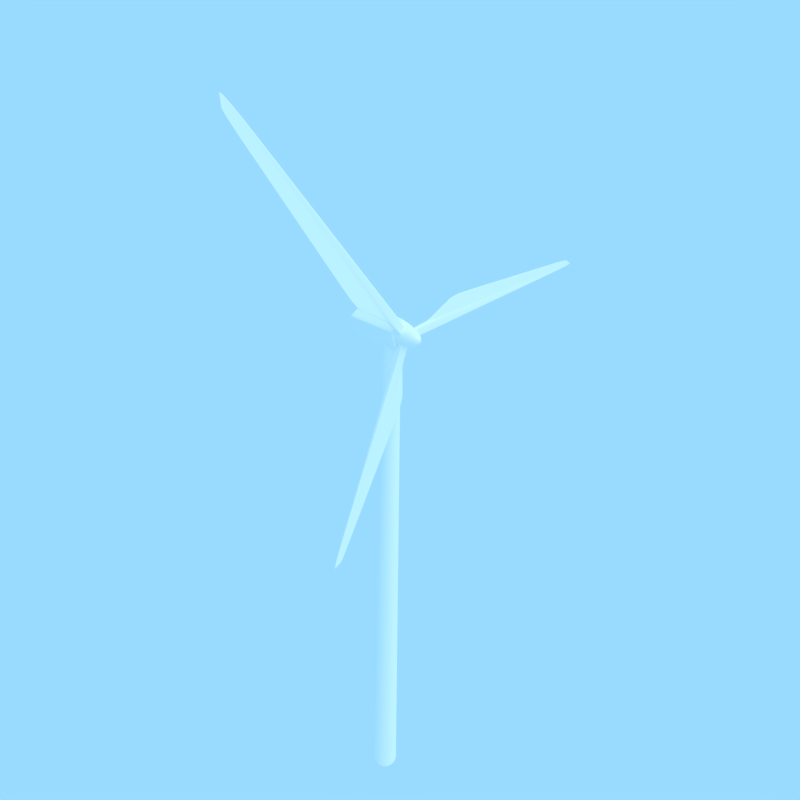 # Source: Turbine.blend  (saved by Blender 2.59.0; exported with 4.5.12 LTS)
import bpy
from mathutils import Matrix  # noqa: F401  (used for matrix-valued properties, if any)

bpy.ops.wm.read_factory_settings(use_empty=True)
scene = bpy.context.scene
scene.name = 'Scene'

# ---- collections
col_collection_1 = bpy.data.collections.new('Collection 1'); scene.collection.children.link(col_collection_1)

# ---- materials (node trees are filled in below, after node groups)
mat_blades = bpy.data.materials.new('Blades')
mat_blades.alpha_threshold = 0.0
mat_blades.use_transparent_shadow = False
mat_blades.diffuse_color = (1.0, 1.0, 1.0, 1.0)
mat_blades.roughness = 0.5
mat_blades.line_color = (0.0, 0.0, 0.0, 1.0)

# ---- material node trees

# ---- world
world_world = bpy.data.worlds.new('World'); scene.world = world_world
world_world.color = (0.3201, 0.7104, 1.0)
world_world.use_sun_shadow = False
world_world.sun_shadow_jitter_overblur = 0.0
world_world.cycles.sampling_method = 'MANUAL'
world_world.cycles.sample_map_resolution = 256
world_world.light_settings.ao_factor = 0.3203

# ---- cameras
cam_camera = bpy.data.cameras.new('Camera')
cam_camera.clip_end = 100.0
cam_camera.lens = 25.0
cam_camera.ortho_scale = 7.314
cam_camera.dof.focus_distance = 0.0
cam_camera.dof.aperture_fstop = 128.0

# ---- lights
light_lamp = bpy.data.lights.new('Lamp', 'SUN')
light_lamp.transmission_factor = 0.0
light_lamp.cutoff_distance = 30.0
light_lamp.angle = 1.571
light_lamp.energy = 1.0
light_lamp.shadow_buffer_clip_start = 1.001
light_lamp.shadow_soft_size = 1.0
light_lamp.shadow_cascade_max_distance = 1000.0
light_lamp.cycles.use_multiple_importance_sampling = False

# ---- meshes
me_cylinder_002 = bpy.data.meshes.new('Cylinder.002')
me_cylinder_002.from_pydata([(0.02, 0.02753, -3.292), (0.02, 0.9607, -3.292), (0.9075, 0.3159, -3.291), (0.02, 0.02753, 1.0), (0.9075, 0.3159, 1.0), (0.02, 0.9607, 1.0), (0.03236, -0.01051, -3.292), (0.9199, 0.2779, -3.291), (0.5809, -0.7655, -3.291), (0.03236, -0.01051, 1.0), (0.5809, -0.7655, 1.0), (0.9199, 0.2779, 1.0), (9.46e-08, -0.03403, -3.292), (0.5485, -0.789, -3.291), (-0.5485, -0.789, -3.292), (-1.192e-09, -0.03403, 1.0), (-0.5485, -0.789, 1.0), (0.5485, -0.789, 1.0), (-0.03236, -0.01051, -3.292), (-0.5809, -0.7655, -3.292), (-0.9199, 0.2779, -3.292), (-0.03236, -0.01051, 1.0), (-0.9199, 0.2779, 1.0), (-0.5809, -0.7655, 1.0), (-0.9075, 0.3159, -3.292), (-0.02, 0.9607, -3.292), (-0.02, 0.02753, -3.292), (-0.02, 0.02753, 1.0), (-0.02, 0.9607, 1.0), (-0.9075, 0.3159, 1.0), (0.01618, 0.9882, -3.272), (0.01618, 0.9882, 0.98), (0.9349, 0.3208, 0.98), (0.9349, 0.3208, -3.271), (0.9449, 0.29, -3.271), (0.9449, 0.29, 0.98), (0.594, -0.79, 0.98), (0.594, -0.79, -3.271), (0.5678, -0.809, -3.271), (0.5678, -0.809, 0.98), (-0.5678, -0.809, 0.98), (-0.5678, -0.809, -3.272), (-0.594, -0.79, -3.272), (-0.594, -0.79, 0.98), (-0.9449, 0.29, 0.98), (-0.9449, 0.29, -3.272), (-0.01618, 0.9882, 0.98), (-0.01618, 0.9882, -3.272), (-0.9349, 0.3208, -3.272), (-0.9349, 0.3208, 0.98)], [], [(2, 0, 1), (4, 5, 3), (7, 8, 6), (10, 11, 9), (13, 14, 12), (16, 17, 15), (19, 20, 18), (22, 23, 21), (25, 26, 24), (28, 29, 27), (32, 33, 30, 31), (36, 37, 34, 35), (40, 41, 38, 39), (44, 45, 42, 43), (48, 49, 46, 47), (0, 26, 25, 1), (6, 0, 2, 7), (33, 2, 1, 30), (3, 9, 11, 4), (27, 3, 5, 28), (4, 32, 31, 5), (12, 6, 8, 13), (37, 8, 7, 34), (9, 15, 17, 10), (10, 36, 35, 11), (18, 12, 14, 19), (41, 14, 13, 38), (15, 21, 23, 16), (16, 40, 39, 17), (26, 18, 20, 24), (45, 20, 19, 42), (21, 27, 29, 22), (22, 44, 43, 23), (24, 48, 47, 25), (49, 29, 28, 46), (46, 31, 30, 47), (32, 35, 34, 33), (36, 39, 38, 37), (40, 43, 42, 41), (44, 49, 48, 45), (25, 47, 30, 1), (2, 33, 34, 7), (8, 37, 38, 13), (14, 41, 42, 19), (20, 45, 48, 24), (5, 31, 46, 28), (11, 35, 32, 4), (17, 39, 36, 10), (23, 43, 40, 16), (29, 49, 44, 22), (0, 12, 18, 26), (15, 3, 27, 21), (12, 0, 6), (3, 15, 9)])
me_cylinder_002.polygons.foreach_set('use_smooth', [True] * 54)
me_cylinder_002.materials.append(mat_blades)
me_cylinder_002.use_remesh_preserve_volume = False
me_cylinder_002.use_remesh_preserve_attributes = False
me_cylinder_002.use_mirror_vertex_groups = False
me_cylinder_002.update()
me_sphere = bpy.data.meshes.new('Sphere')
me_sphere.from_pydata([(0.1913, 0.03806, -0.9808), (0.3753, 0.07466, -0.9239), (0.5449, 0.1084, -0.8315), (0.6935, 0.1379, -0.7071), (0.8155, 0.1622, -0.5556), (0.9061, 0.1802, -0.3827), (0.9619, 0.1913, -0.1951), (0.9808, 0.1951, 5.96e-08), (0.9619, 0.1913, 0.1951), (0.9061, 0.1802, 0.3827), (0.8155, 0.1622, 0.5556), (0.6935, 0.1379, 0.7071), (0.5449, 0.1084, 0.8315), (0.3753, 0.07466, 0.9239), (0.1913, 0.03806, 0.9808), (0.1802, 0.07466, 0.9808), (0.3536, 0.1464, 0.9239), (0.5133, 0.2126, 0.8315), (0.6533, 0.2706, 0.7071), (0.7682, 0.3182, 0.5556), (0.8536, 0.3536, 0.3827), (0.9061, 0.3753, 0.1951), (0.9239, 0.3827, 5.96e-08), (0.9061, 0.3753, -0.1951), (0.8536, 0.3536, -0.3827), (0.7682, 0.3182, -0.5556), (0.6533, 0.2706, -0.7071), (0.5133, 0.2126, -0.8315), (0.3536, 0.1464, -0.9239), (0.1802, 0.07466, -0.9808), (0.1622, 0.1084, -0.9808), (0.3182, 0.2126, -0.9239), (0.4619, 0.3087, -0.8315), (0.5879, 0.3928, -0.7071), (0.6913, 0.4619, -0.5556), (0.7682, 0.5133, -0.3827), (0.8155, 0.5449, -0.1951), (0.8315, 0.5556, 5.96e-08), (0.8155, 0.5449, 0.1951), (0.7682, 0.5133, 0.3827), (0.6913, 0.4619, 0.5556), (0.5879, 0.3928, 0.7071), (0.4619, 0.3087, 0.8315), (0.3182, 0.2126, 0.9239), (0.1622, 0.1084, 0.9808), (0.1379, 0.1379, 0.9808), (0.2706, 0.2706, 0.9239), (0.3928, 0.3928, 0.8315), (0.5, 0.5, 0.7071), (0.5879, 0.5879, 0.5556), (0.6533, 0.6533, 0.3827), (0.6935, 0.6935, 0.1951), (0.7071, 0.7071, 5.96e-08), (0.6935, 0.6935, -0.1951), (0.6533, 0.6533, -0.3827), (0.5879, 0.5879, -0.5556), (0.5, 0.5, -0.7071), (0.3928, 0.3928, -0.8315), (0.2706, 0.2706, -0.9239), (0.1379, 0.1379, -0.9808), (0.1084, 0.1622, -0.9808), (0.2126, 0.3182, -0.9239), (0.3087, 0.4619, -0.8315), (0.3928, 0.5879, -0.7071), (0.4619, 0.6913, -0.5556), (0.5133, 0.7682, -0.3827), (0.5449, 0.8155, -0.1951), (0.5556, 0.8315, 5.96e-08), (0.5449, 0.8155, 0.1951), (0.5133, 0.7682, 0.3827), (0.4619, 0.6913, 0.5556), (0.3928, 0.5879, 0.7071), (0.3087, 0.4619, 0.8315), (0.2126, 0.3182, 0.9239), (0.1084, 0.1622, 0.9808), (0.07466, 0.1802, 0.9808), (0.1464, 0.3536, 0.9239), (0.2126, 0.5133, 0.8315), (0.2706, 0.6533, 0.7071), (0.3182, 0.7682, 0.5556), (0.3536, 0.8536, 0.3827), (0.3753, 0.9061, 0.1951), (0.3827, 0.9239, 5.96e-08), (0.3753, 0.9061, -0.1951), (0.3536, 0.8536, -0.3827), (0.3182, 0.7682, -0.5556), (0.2706, 0.6533, -0.7071), (0.2126, 0.5133, -0.8315), (0.1464, 0.3536, -0.9239), (0.07466, 0.1802, -0.9808), (-1.247e-07, -3.01e-07, -1.0), (0.03806, 0.1913, -0.9808), (0.07466, 0.3753, -0.9239), (0.1084, 0.5449, -0.8315), (0.1379, 0.6935, -0.7071), (0.1622, 0.8155, -0.5556), (0.1802, 0.9061, -0.3827), (0.1913, 0.9619, -0.1951), (0.1951, 0.9808, 5.96e-08), (0.1913, 0.9619, 0.1951), (0.1802, 0.9061, 0.3827), (0.1622, 0.8155, 0.5556), (0.1379, 0.6935, 0.7071), (0.1084, 0.5449, 0.8315), (0.07466, 0.3753, 0.9239), (0.03806, 0.1913, 0.9808), (-1.118e-08, 0.1951, 0.9808), (-2.235e-08, 0.3827, 0.9239), (-5.215e-08, 0.5556, 0.8315), (1.49e-08, 0.7071, 0.7071), (-8.941e-08, 0.8315, 0.5556), (4.47e-08, 0.9239, 0.3827), (-8.941e-08, 0.9808, 0.1951), (-1.639e-07, 1.0, 5.96e-08), (-8.941e-08, 0.9808, -0.1951), (-7.451e-08, 0.9239, -0.3827), (-8.941e-08, 0.8315, -0.5556), (1.49e-08, 0.7071, -0.7071), (-1.49e-08, 0.5556, -0.8315), (-7.451e-09, 0.3827, -0.9239), (-1.118e-08, 0.1951, -0.9808), (0.0, 0.0, 1.0), (1.863e-08, -0.1951, 0.9808), (5.215e-08, -0.3827, 0.9239), (1.49e-07, -0.5556, 0.8315), (2.98e-08, -0.7071, 0.7071), (1.043e-07, -0.8315, 0.5556), (1.49e-08, -0.9239, 0.3827), (2.682e-07, -0.9808, 0.1951), (4.47e-07, -1.0, 5.96e-08), (2.682e-07, -0.9808, -0.1951), (8.941e-08, -0.9239, -0.3827), (1.043e-07, -0.8315, -0.5556), (2.98e-08, -0.7071, -0.7071), (8.941e-08, -0.5556, -0.8315), (2.235e-08, -0.3827, -0.9239), (2.98e-08, -0.1951, -0.9808), (0.03806, -0.1913, -0.9808), (0.07466, -0.3753, -0.9239), (0.1084, -0.5449, -0.8315), (0.1379, -0.6935, -0.7071), (0.1622, -0.8155, -0.5556), (0.1802, -0.9061, -0.3827), (0.1913, -0.9619, -0.1951), (0.1951, -0.9808, 5.96e-08), (0.1913, -0.9619, 0.1951), (0.1802, -0.9061, 0.3827), (0.1622, -0.8155, 0.5556), (0.1379, -0.6935, 0.7071), (0.1084, -0.5449, 0.8315), (0.07466, -0.3753, 0.9239), (0.03806, -0.1913, 0.9808), (0.07466, -0.1802, 0.9808), (0.1464, -0.3536, 0.9239), (0.2126, -0.5133, 0.8315), (0.2706, -0.6533, 0.7071), (0.3182, -0.7682, 0.5556), (0.3536, -0.8536, 0.3827), (0.3753, -0.9061, 0.1951), (0.3827, -0.9239, 5.96e-08), (0.3753, -0.9061, -0.1951), (0.3536, -0.8536, -0.3827), (0.3182, -0.7682, -0.5556), (0.2706, -0.6533, -0.7071), (0.2126, -0.5133, -0.8315), (0.1464, -0.3536, -0.9239), (0.07466, -0.1802, -0.9808), (0.1084, -0.1622, -0.9808), (0.2126, -0.3182, -0.9239), (0.3087, -0.4619, -0.8315), (0.3928, -0.5879, -0.7071), (0.4619, -0.6913, -0.5556), (0.5133, -0.7682, -0.3827), (0.5449, -0.8155, -0.1951), (0.5556, -0.8315, 5.96e-08), (0.5449, -0.8155, 0.1951), (0.5133, -0.7682, 0.3827), (0.4619, -0.6913, 0.5556), (0.3928, -0.5879, 0.7071), (0.3087, -0.4619, 0.8315), (0.2126, -0.3182, 0.9239), (0.1084, -0.1622, 0.9808), (0.1379, -0.1379, 0.9808), (0.2706, -0.2706, 0.9239), (0.3928, -0.3928, 0.8315), (0.5, -0.5, 0.7071), (0.5879, -0.5879, 0.5556), (0.6533, -0.6533, 0.3827), (0.6935, -0.6935, 0.1951), (0.7071, -0.7071, 5.96e-08), (0.6935, -0.6935, -0.1951), (0.6533, -0.6533, -0.3827), (0.5879, -0.5879, -0.5556), (0.5, -0.5, -0.7071), (0.3928, -0.3928, -0.8315), (0.2706, -0.2706, -0.9239), (0.1379, -0.1379, -0.9808), (0.1622, -0.1084, -0.9808), (0.3182, -0.2126, -0.9239), (0.4619, -0.3087, -0.8315), (0.5879, -0.3928, -0.7071), (0.6913, -0.4619, -0.5556), (0.7682, -0.5133, -0.3827), (0.8155, -0.5449, -0.1951), (0.8315, -0.5556, 5.96e-08), (0.8155, -0.5449, 0.1951), (0.7682, -0.5133, 0.3827), (0.6913, -0.4619, 0.5556), (0.5879, -0.3928, 0.7071), (0.4619, -0.3087, 0.8315), (0.3182, -0.2126, 0.9239), (0.1622, -0.1084, 0.9808), (0.1802, -0.07466, 0.9808), (0.3536, -0.1464, 0.9239), (0.5133, -0.2126, 0.8315), (0.6533, -0.2706, 0.7071), (0.7682, -0.3182, 0.5556), (0.8536, -0.3536, 0.3827), (0.9061, -0.3753, 0.1951), (0.9239, -0.3827, 5.96e-08), (0.9061, -0.3753, -0.1951), (0.8536, -0.3536, -0.3827), (0.7682, -0.3182, -0.5556), (0.6533, -0.2706, -0.7071), (0.5133, -0.2126, -0.8315), (0.3536, -0.1464, -0.9239), (0.1802, -0.07466, -0.9808), (0.1913, -0.03806, -0.9808), (0.3753, -0.07466, -0.9239), (0.5449, -0.1084, -0.8315), (0.6935, -0.1379, -0.7071), (0.8155, -0.1622, -0.5556), (0.9061, -0.1802, -0.3827), (0.9619, -0.1913, -0.1951), (0.9808, -0.1951, 5.96e-08), (0.9619, -0.1913, 0.1951), (0.9061, -0.1802, 0.3827), (0.8155, -0.1622, 0.5556), (0.6935, -0.1379, 0.7071), (0.5449, -0.1084, 0.8315), (0.3753, -0.07466, 0.9239), (0.1913, -0.03806, 0.9808), (0.1951, 1.49e-08, 0.9808), (0.3827, 6.706e-08, 0.9239), (0.5556, 2.161e-07, 0.8315), (0.7071, 8.941e-08, 0.7071), (0.8315, 1.341e-07, 0.5556), (0.9239, 5.96e-08, 0.3827), (0.9808, 2.831e-07, 0.1951), (1.0, 4.768e-07, 5.96e-08), (0.9808, 2.831e-07, -0.1951), (0.9239, 1.788e-07, -0.3827), (0.8315, 1.341e-07, -0.5556), (0.7071, 8.941e-08, -0.7071), (0.5556, 1.49e-07, -0.8315), (0.3827, 5.215e-08, -0.9239), (0.1951, 4.098e-08, -0.9808)], [], [(90, 0, 256), (0, 1, 255, 256), (254, 255, 1, 2), (253, 254, 2, 3), (252, 253, 3, 4), (251, 252, 4, 5), (250, 251, 5, 6), (249, 250, 6, 7), (248, 249, 7, 8), (247, 248, 8, 9), (246, 247, 9, 10), (245, 246, 10, 11), (244, 245, 11, 12), (243, 244, 12, 13), (242, 243, 13, 14), (121, 242, 14), (121, 14, 15), (14, 13, 16, 15), (13, 12, 17, 16), (12, 11, 18, 17), (11, 10, 19, 18), (10, 9, 20, 19), (9, 8, 21, 20), (8, 7, 22, 21), (7, 6, 23, 22), (6, 5, 24, 23), (5, 4, 25, 24), (4, 3, 26, 25), (3, 2, 27, 26), (2, 1, 28, 27), (1, 0, 29, 28), (0, 90, 29), (29, 90, 30), (28, 29, 30, 31), (27, 28, 31, 32), (26, 27, 32, 33), (25, 26, 33, 34), (24, 25, 34, 35), (23, 24, 35, 36), (22, 23, 36, 37), (21, 22, 37, 38), (20, 21, 38, 39), (19, 20, 39, 40), (18, 19, 40, 41), (17, 18, 41, 42), (16, 17, 42, 43), (15, 16, 43, 44), (121, 15, 44), (121, 44, 45), (44, 43, 46, 45), (43, 42, 47, 46), (42, 41, 48, 47), (41, 40, 49, 48), (40, 39, 50, 49), (39, 38, 51, 50), (38, 37, 52, 51), (37, 36, 53, 52), (36, 35, 54, 53), (35, 34, 55, 54), (34, 33, 56, 55), (33, 32, 57, 56), (32, 31, 58, 57), (31, 30, 59, 58), (30, 90, 59), (59, 90, 60), (58, 59, 60, 61), (57, 58, 61, 62), (56, 57, 62, 63), (55, 56, 63, 64), (54, 55, 64, 65), (53, 54, 65, 66), (52, 53, 66, 67), (51, 52, 67, 68), (50, 51, 68, 69), (49, 50, 69, 70), (48, 49, 70, 71), (47, 48, 71, 72), (46, 47, 72, 73), (45, 46, 73, 74), (121, 45, 74), (121, 74, 75), (74, 73, 76, 75), (73, 72, 77, 76), (72, 71, 78, 77), (71, 70, 79, 78), (70, 69, 80, 79), (69, 68, 81, 80), (68, 67, 82, 81), (67, 66, 83, 82), (66, 65, 84, 83), (65, 64, 85, 84), (64, 63, 86, 85), (63, 62, 87, 86), (62, 61, 88, 87), (61, 60, 89, 88), (60, 90, 89), (89, 90, 91), (88, 89, 91, 92), (87, 88, 92, 93), (86, 87, 93, 94), (85, 86, 94, 95), (84, 85, 95, 96), (83, 84, 96, 97), (82, 83, 97, 98), (81, 82, 98, 99), (80, 81, 99, 100), (79, 80, 100, 101), (78, 79, 101, 102), (77, 78, 102, 103), (76, 77, 103, 104), (75, 76, 104, 105), (121, 75, 105), (121, 105, 106), (105, 104, 107, 106), (104, 103, 108, 107), (103, 102, 109, 108), (102, 101, 110, 109), (101, 100, 111, 110), (100, 99, 112, 111), (99, 98, 113, 112), (98, 97, 114, 113), (97, 96, 115, 114), (96, 95, 116, 115), (95, 94, 117, 116), (94, 93, 118, 117), (93, 92, 119, 118), (92, 91, 120, 119), (91, 90, 120), (136, 90, 137), (135, 136, 137, 138), (134, 135, 138, 139), (133, 134, 139, 140), (132, 133, 140, 141), (131, 132, 141, 142), (130, 131, 142, 143), (129, 130, 143, 144), (128, 129, 144, 145), (127, 128, 145, 146), (126, 127, 146, 147), (125, 126, 147, 148), (124, 125, 148, 149), (123, 124, 149, 150), (122, 123, 150, 151), (121, 122, 151), (121, 151, 152), (151, 150, 153, 152), (150, 149, 154, 153), (149, 148, 155, 154), (148, 147, 156, 155), (147, 146, 157, 156), (146, 145, 158, 157), (145, 144, 159, 158), (144, 143, 160, 159), (143, 142, 161, 160), (142, 141, 162, 161), (141, 140, 163, 162), (140, 139, 164, 163), (139, 138, 165, 164), (138, 137, 166, 165), (137, 90, 166), (166, 90, 167), (165, 166, 167, 168), (164, 165, 168, 169), (163, 164, 169, 170), (162, 163, 170, 171), (161, 162, 171, 172), (160, 161, 172, 173), (159, 160, 173, 174), (158, 159, 174, 175), (157, 158, 175, 176), (156, 157, 176, 177), (155, 156, 177, 178), (154, 155, 178, 179), (153, 154, 179, 180), (152, 153, 180, 181), (121, 152, 181), (121, 181, 182), (181, 180, 183, 182), (180, 179, 184, 183), (179, 178, 185, 184), (178, 177, 186, 185), (177, 176, 187, 186), (176, 175, 188, 187), (175, 174, 189, 188), (174, 173, 190, 189), (173, 172, 191, 190), (172, 171, 192, 191), (171, 170, 193, 192), (170, 169, 194, 193), (169, 168, 195, 194), (168, 167, 196, 195), (167, 90, 196), (196, 90, 197), (195, 196, 197, 198), (194, 195, 198, 199), (193, 194, 199, 200), (192, 193, 200, 201), (191, 192, 201, 202), (190, 191, 202, 203), (189, 190, 203, 204), (188, 189, 204, 205), (187, 188, 205, 206), (186, 187, 206, 207), (185, 186, 207, 208), (184, 185, 208, 209), (183, 184, 209, 210), (182, 183, 210, 211), (121, 182, 211), (121, 211, 212), (211, 210, 213, 212), (210, 209, 214, 213), (209, 208, 215, 214), (208, 207, 216, 215), (207, 206, 217, 216), (206, 205, 218, 217), (205, 204, 219, 218), (204, 203, 220, 219), (203, 202, 221, 220), (202, 201, 222, 221), (201, 200, 223, 222), (200, 199, 224, 223), (199, 198, 225, 224), (198, 197, 226, 225), (197, 90, 226), (226, 90, 227), (225, 226, 227, 228), (224, 225, 228, 229), (223, 224, 229, 230), (222, 223, 230, 231), (221, 222, 231, 232), (220, 221, 232, 233), (219, 220, 233, 234), (218, 219, 234, 235), (217, 218, 235, 236), (216, 217, 236, 237), (215, 216, 237, 238), (214, 215, 238, 239), (213, 214, 239, 240), (212, 213, 240, 241), (121, 212, 241), (121, 241, 242), (241, 240, 243, 242), (240, 239, 244, 243), (239, 238, 245, 244), (238, 237, 246, 245), (237, 236, 247, 246), (236, 235, 248, 247), (235, 234, 249, 248), (234, 233, 250, 249), (233, 232, 251, 250), (232, 231, 252, 251), (231, 230, 253, 252), (230, 229, 254, 253), (229, 228, 255, 254), (228, 227, 256, 255), (227, 90, 256)])
me_sphere.polygons.foreach_set('use_smooth', [True] * 256)
me_sphere.materials.append(mat_blades)
me_sphere.use_remesh_preserve_volume = False
me_sphere.use_remesh_preserve_attributes = False
me_sphere.use_mirror_vertex_groups = False
me_sphere.update()
me_plane_002 = bpy.data.meshes.new('Plane.002')
me_plane_002.from_pydata([(0.457, -0.7247, 0.0259), (-0.05415, -0.03818, -3.165e-07), (0.1641, -0.3412, 0.01726), (0.0484, -0.01577, -1.496e-07), (0.0484, -0.01577, 0.0675), (0.1641, -0.3412, 0.05024), (-0.05415, -0.03818, 0.0675), (0.8445, -3.382, 0.03375), (0.8853, -3.181, 0.03375), (0.457, -0.7247, 0.0416), (0.3838, -0.6288, 0.02374), (0.3105, -0.5329, 0.02158), (0.2373, -0.4371, 0.01942), (0.1421, -0.2824, 0.01295), (0.1201, -0.2235, 0.00863), (0.09808, -0.1646, 0.004315), (-0.02851, -0.03258, -2.748e-07), (-0.002873, -0.02698, -2.331e-07), (0.02276, -0.02137, -1.913e-07), (0.0484, -0.01577, 0.01688), (0.0484, -0.01577, 0.03375), (0.0484, -0.01577, 0.05063), (0.02276, -0.02137, 0.0675), (-0.002873, -0.02698, 0.0675), (-0.02851, -0.03258, 0.0675), (-0.05415, -0.03818, 0.01688), (-0.05415, -0.03818, 0.03375), (-0.05415, -0.03818, 0.05063), (0.1641, -0.3412, 0.02551), (0.1641, -0.3412, 0.03375), (0.1641, -0.3412, 0.042), (0.09808, -0.1646, 0.06319), (0.1201, -0.2235, 0.05887), (0.1421, -0.2824, 0.05456), (0.457, -0.7247, 0.02983), (0.457, -0.7247, 0.03375), (0.457, -0.7247, 0.03767), (0.2373, -0.4371, 0.04808), (0.3105, -0.5329, 0.04592), (0.3838, -0.6288, 0.04376), (0.1913, -0.9417, 0.05906), (0.409, -1.755, 0.05063), (0.6267, -2.569, 0.04219), (0.7782, -2.567, 0.03571), (0.6711, -1.953, 0.03767), (0.5641, -1.339, 0.03964), (0.8547, -3.332, 0.03375), (0.8649, -3.282, 0.03375), (0.8751, -3.231, 0.03375), (0.3342, -1.101, 0.04612), (0.5043, -1.862, 0.042), (0.6744, -2.622, 0.03787), (0.3342, -1.101, 0.02138), (0.5043, -1.862, 0.02551), (0.6744, -2.622, 0.02963), (0.1913, -0.9417, 0.008437), (0.409, -1.755, 0.01687), (0.6267, -2.569, 0.02531), (0.5641, -1.339, 0.02787), (0.6711, -1.953, 0.02983), (0.7782, -2.567, 0.03179), (0.5066, -1.279, 0.02624), (0.4491, -1.22, 0.02462), (0.3917, -1.161, 0.023), (0.6294, -1.93, 0.02875), (0.5877, -1.907, 0.02767), (0.546, -1.885, 0.02659), (0.7522, -2.581, 0.03125), (0.7263, -2.595, 0.03071), (0.7003, -2.608, 0.03017), (0.5056, -1.997, 0.02222), (0.3844, -1.426, 0.01913), (0.2632, -0.8539, 0.01604), (0.3368, -1.372, 0.01481), (0.2645, -0.9893, 0.01275), (0.1923, -0.6064, 0.01069), (0.168, -0.7474, 0.007407), (0.1447, -0.5531, 0.006376), (0.1214, -0.3589, 0.005346), (-0.02851, -0.03258, 0.01688), (-0.002873, -0.02698, 0.01688), (0.02276, -0.02137, 0.01688), (-0.02851, -0.03258, 0.03375), (-0.002873, -0.02698, 0.03375), (0.02276, -0.02137, 0.03375), (-0.02851, -0.03258, 0.05063), (-0.002873, -0.02698, 0.05063), (0.02276, -0.02137, 0.05063), (0.09808, -0.1646, 0.01903), (0.1201, -0.2235, 0.02119), (0.1421, -0.2824, 0.02335), (0.09808, -0.1646, 0.03375), (0.1201, -0.2235, 0.03375), (0.1421, -0.2824, 0.03375), (0.09808, -0.1646, 0.04847), (0.1201, -0.2235, 0.04631), (0.1421, -0.2824, 0.04415), (0.2373, -0.4371, 0.02659), (0.3105, -0.5329, 0.02767), (0.3838, -0.6288, 0.02875), (0.2373, -0.4371, 0.03375), (0.3105, -0.5329, 0.03375), (0.3838, -0.6288, 0.03375), (0.2373, -0.4371, 0.04091), (0.3105, -0.5329, 0.03983), (0.3838, -0.6288, 0.03875), (0.1913, -0.9417, 0.04219), (0.409, -1.755, 0.03375), (0.1913, -0.9417, 0.02531), (0.5641, -1.339, 0.03571), (0.5641, -1.339, 0.03179), (0.6711, -1.953, 0.03375), (0.7003, -2.608, 0.03733), (0.546, -1.885, 0.04091), (0.3917, -1.161, 0.0445), (0.7263, -2.595, 0.03679), (0.5877, -1.907, 0.03983), (0.4491, -1.22, 0.04288), (0.7522, -2.581, 0.03625), (0.6294, -1.93, 0.03875), (0.5066, -1.279, 0.04126), (0.1214, -0.3589, 0.06216), (0.1923, -0.6064, 0.05681), (0.2632, -0.8539, 0.05146), (0.1447, -0.5531, 0.06112), (0.2645, -0.9893, 0.05475), (0.3844, -1.426, 0.04837), (0.168, -0.7474, 0.06009), (0.3368, -1.372, 0.05269), (0.5056, -1.997, 0.04528), (-0.8593, -0.04507, 0.0259), (-0.009243, 0.05435, -3.262e-07), (-0.3808, 0.01687, 0.01726), (-0.04111, -0.04567, -1.419e-07), (-0.04111, -0.04567, 0.0675), (-0.3808, 0.01687, 0.05024), (-0.009243, 0.05435, 0.0675), (-3.355, 0.9481, 0.03375), (-3.201, 0.8123, 0.03375), (-0.8593, -0.04507, 0.0416), (-0.7397, -0.02959, 0.02374), (-0.6201, -0.0141, 0.02158), (-0.5004, 0.001384, 0.01942), (-0.3188, 0.006488, 0.01295), (-0.2568, -0.003894, 0.00863), (-0.1948, -0.01428, 0.004315), (-0.01721, 0.02934, -2.801e-07), (-0.02517, 0.00434, -2.341e-07), (-0.03314, -0.02066, -1.88e-07), (-0.04111, -0.04567, 0.01688), (-0.04111, -0.04567, 0.03375), (-0.04111, -0.04567, 0.05063), (-0.03314, -0.02066, 0.0675), (-0.02517, 0.00434, 0.0675), (-0.01721, 0.02934, 0.0675), (-0.009243, 0.05435, 0.01688), (-0.009243, 0.05435, 0.03375), (-0.009243, 0.05435, 0.05063), (-0.3808, 0.01687, 0.02551), (-0.3808, 0.01687, 0.03375), (-0.3808, 0.01687, 0.042), (-0.1948, -0.01428, 0.06319), (-0.2568, -0.003894, 0.05887), (-0.3188, 0.006488, 0.05456), (-0.8593, -0.04507, 0.02983), (-0.8593, -0.04507, 0.03375), (-0.8593, -0.04507, 0.03767), (-0.5004, 0.001384, 0.04808), (-0.6201, -0.0141, 0.04592), (-0.7397, -0.02959, 0.04376), (-0.9144, 0.2935, 0.05906), (-1.728, 0.5117, 0.05063), (-2.541, 0.7299, 0.04219), (-2.616, 0.598, 0.03571), (-2.03, 0.3836, 0.03767), (-1.445, 0.1693, 0.03964), (-3.316, 0.9142, 0.03375), (-3.278, 0.8802, 0.03375), (-3.239, 0.8463, 0.03375), (-1.124, 0.2497, 0.04612), (-1.868, 0.4825, 0.042), (-2.611, 0.7153, 0.03787), (-1.124, 0.2497, 0.02138), (-1.868, 0.4825, 0.02551), (-2.611, 0.7153, 0.02963), (-0.9144, 0.2935, 0.008438), (-1.728, 0.5117, 0.01688), (-2.541, 0.7299, 0.02531), (-1.445, 0.1693, 0.02787), (-2.03, 0.3836, 0.02983), (-2.616, 0.598, 0.03179), (-1.365, 0.1894, 0.02625), (-1.284, 0.2095, 0.02462), (-1.204, 0.2296, 0.023), (-1.989, 0.4083, 0.02875), (-1.949, 0.4331, 0.02767), (-1.908, 0.4578, 0.02659), (-2.614, 0.6273, 0.03125), (-2.613, 0.6566, 0.03071), (-2.612, 0.686, 0.03017), (-1.986, 0.5491, 0.02222), (-1.43, 0.3682, 0.01913), (-0.8744, 0.1873, 0.01604), (-1.36, 0.3828, 0.01481), (-0.9923, 0.2539, 0.01275), (-0.6246, 0.125, 0.01069), (-0.7345, 0.2166, 0.007407), (-0.5546, 0.1396, 0.006376), (-0.3747, 0.06268, 0.005346), (-0.01721, 0.02934, 0.01688), (-0.02517, 0.00434, 0.01688), (-0.03314, -0.02066, 0.01688), (-0.01721, 0.02934, 0.03375), (-0.02517, 0.00434, 0.03375), (-0.03314, -0.02066, 0.03375), (-0.01721, 0.02934, 0.05063), (-0.02517, 0.00434, 0.05063), (-0.03314, -0.02066, 0.05063), (-0.1948, -0.01428, 0.01903), (-0.2568, -0.003894, 0.02119), (-0.3188, 0.006488, 0.02335), (-0.1948, -0.01428, 0.03375), (-0.2568, -0.003894, 0.03375), (-0.3188, 0.006488, 0.03375), (-0.1948, -0.01428, 0.04847), (-0.2568, -0.003894, 0.04631), (-0.3188, 0.006488, 0.04415), (-0.5004, 0.001384, 0.02659), (-0.6201, -0.0141, 0.02767), (-0.7397, -0.02959, 0.02875), (-0.5004, 0.001384, 0.03375), (-0.6201, -0.0141, 0.03375), (-0.7397, -0.02959, 0.03375), (-0.5004, 0.001384, 0.04092), (-0.6201, -0.0141, 0.03983), (-0.7397, -0.02959, 0.03875), (-0.9144, 0.2935, 0.04219), (-1.728, 0.5117, 0.03375), (-0.9144, 0.2935, 0.02531), (-1.445, 0.1693, 0.03571), (-1.445, 0.1693, 0.03179), (-2.03, 0.3836, 0.03375), (-2.612, 0.686, 0.03733), (-1.908, 0.4578, 0.04092), (-1.204, 0.2296, 0.0445), (-2.613, 0.6566, 0.03679), (-1.949, 0.4331, 0.03984), (-1.284, 0.2095, 0.04288), (-2.614, 0.6273, 0.03625), (-1.989, 0.4083, 0.03876), (-1.365, 0.1894, 0.04126), (-0.3747, 0.06268, 0.06216), (-0.6246, 0.125, 0.05681), (-0.8744, 0.1873, 0.05146), (-0.5546, 0.1396, 0.06112), (-0.9923, 0.2539, 0.05475), (-1.43, 0.3682, 0.04837), (-0.7345, 0.2166, 0.06009), (-1.36, 0.3828, 0.05269), (-1.986, 0.5491, 0.04528), (0.3919, 0.7567, 0.0259), (0.05301, -0.02918, -3.333e-07), (0.2063, 0.3113, 0.01726), (-0.01768, 0.04842, -1.213e-07), (-0.01768, 0.04842, 0.0675), (0.2063, 0.3113, 0.05024), (0.05301, -0.02918, 0.0675), (2.5, 2.421, 0.03375), (2.305, 2.356, 0.03375), (0.3919, 0.7567, 0.0416), (0.3455, 0.6454, 0.02374), (0.2991, 0.534, 0.02158), (0.2527, 0.4227, 0.01942), (0.1663, 0.2628, 0.01295), (0.1264, 0.2144, 0.00863), (0.08638, 0.1659, 0.004315), (0.03534, -0.009784, -2.803e-07), (0.01767, 0.009616, -2.273e-07), (-5.437e-06, 0.02902, -1.743e-07), (-0.01768, 0.04842, 0.01688), (-0.01768, 0.04842, 0.03375), (-0.01768, 0.04842, 0.05063), (-5.422e-06, 0.02902, 0.0675), (0.01767, 0.009616, 0.0675), (0.03534, -0.009784, 0.0675), (0.05301, -0.02918, 0.01687), (0.05301, -0.02918, 0.03375), (0.05301, -0.02918, 0.05063), (0.2063, 0.3113, 0.02551), (0.2063, 0.3113, 0.03375), (0.2063, 0.3113, 0.042), (0.08638, 0.1659, 0.06319), (0.1264, 0.2144, 0.05887), (0.1663, 0.2628, 0.05456), (0.3919, 0.7567, 0.02983), (0.3919, 0.7567, 0.03375), (0.3919, 0.7567, 0.03767), (0.2527, 0.4227, 0.04808), (0.2991, 0.534, 0.04592), (0.3455, 0.6454, 0.04376), (0.7127, 0.6351, 0.05906), (1.308, 1.23, 0.05063), (1.904, 1.826, 0.04219), (1.827, 1.956, 0.03571), (1.349, 1.556, 0.03767), (0.8703, 1.157, 0.03964), (2.451, 2.405, 0.03375), (2.402, 2.388, 0.03375), (2.354, 2.372, 0.03375), (0.7797, 0.8388, 0.04612), (1.353, 1.366, 0.042), (1.926, 1.894, 0.03787), (0.7797, 0.8388, 0.02138), (1.353, 1.366, 0.02551), (1.926, 1.894, 0.02963), (0.7127, 0.6351, 0.008437), (1.308, 1.23, 0.01687), (1.904, 1.826, 0.02531), (0.8703, 1.157, 0.02787), (1.349, 1.556, 0.02983), (1.827, 1.956, 0.03179), (0.8476, 1.077, 0.02624), (0.825, 0.9976, 0.02462), (0.8023, 0.9182, 0.023), (1.35, 1.509, 0.02875), (1.351, 1.461, 0.02767), (1.352, 1.414, 0.02659), (1.852, 1.94, 0.03125), (1.877, 1.925, 0.03071), (1.901, 1.909, 0.03017), (1.47, 1.435, 0.02222), (1.035, 1.044, 0.01913), (0.6008, 0.6536, 0.01604), (1.013, 0.9764, 0.01481), (0.7174, 0.7224, 0.01275), (0.4219, 0.4684, 0.01069), (0.5561, 0.5178, 0.007407), (0.3996, 0.4005, 0.006376), (0.243, 0.2832, 0.005346), (0.03534, -0.009784, 0.01688), (0.01767, 0.009616, 0.01688), (-5.43e-06, 0.02902, 0.01688), (0.03534, -0.009784, 0.03375), (0.01767, 0.009616, 0.03375), (-5.43e-06, 0.02902, 0.03375), (0.03534, -0.009784, 0.05063), (0.01767, 0.009616, 0.05063), (-5.422e-06, 0.02902, 0.05063), (0.08638, 0.1659, 0.01903), (0.1264, 0.2144, 0.02119), (0.1663, 0.2628, 0.02335), (0.08638, 0.1659, 0.03375), (0.1264, 0.2144, 0.03375), (0.1663, 0.2628, 0.03375), (0.08638, 0.1659, 0.04847), (0.1264, 0.2144, 0.04631), (0.1663, 0.2628, 0.04415), (0.2527, 0.4227, 0.02659), (0.2991, 0.534, 0.02767), (0.3455, 0.6454, 0.02875), (0.2527, 0.4227, 0.03375), (0.2991, 0.534, 0.03375), (0.3455, 0.6454, 0.03375), (0.2527, 0.4227, 0.04092), (0.2991, 0.534, 0.03983), (0.3455, 0.6454, 0.03875), (0.7127, 0.6351, 0.04219), (1.308, 1.23, 0.03375), (0.7127, 0.6351, 0.02531), (0.8703, 1.157, 0.03571), (0.8703, 1.157, 0.03179), (1.349, 1.556, 0.03375), (1.901, 1.909, 0.03733), (1.352, 1.414, 0.04091), (0.8023, 0.9182, 0.0445), (1.877, 1.925, 0.03679), (1.351, 1.461, 0.03983), (0.825, 0.9976, 0.04288), (1.852, 1.94, 0.03625), (1.35, 1.509, 0.03875), (0.8476, 1.077, 0.04126), (0.243, 0.2832, 0.06216), (0.4219, 0.4684, 0.05681), (0.6008, 0.6536, 0.05146), (0.3996, 0.4005, 0.06112), (0.7174, 0.7224, 0.05475), (1.035, 1.044, 0.04837), (0.5561, 0.5178, 0.06009), (1.013, 0.9764, 0.05269), (1.47, 1.435, 0.04528)], [], [(12, 2, 52, 63), (11, 12, 63, 62), (10, 11, 62, 61), (0, 10, 61, 58), (63, 52, 53, 66), (62, 63, 66, 65), (61, 62, 65, 64), (58, 61, 64, 59), (66, 53, 54, 69), (65, 66, 69, 68), (64, 65, 68, 67), (59, 64, 67, 60), (69, 54, 7, 46), (68, 69, 46, 47), (67, 68, 47, 48), (60, 67, 48, 8), (52, 2, 13, 72), (53, 52, 72, 71), (54, 53, 71, 70), (7, 54, 70, 57), (72, 13, 14, 75), (71, 72, 75, 74), (70, 71, 74, 73), (57, 70, 73, 56), (75, 14, 15, 78), (74, 75, 78, 77), (73, 74, 77, 76), (56, 73, 76, 55), (78, 15, 3, 18), (77, 78, 18, 17), (76, 77, 17, 16), (55, 76, 16, 1), (18, 3, 19, 81), (17, 18, 81, 80), (16, 17, 80, 79), (1, 16, 79, 25), (81, 19, 20, 84), (80, 81, 84, 83), (79, 80, 83, 82), (25, 79, 82, 26), (84, 20, 21, 87), (83, 84, 87, 86), (82, 83, 86, 85), (26, 82, 85, 27), (87, 21, 4, 22), (86, 87, 22, 23), (85, 86, 23, 24), (27, 85, 24, 6), (13, 2, 28, 90), (14, 13, 90, 89), (15, 14, 89, 88), (3, 15, 88, 19), (90, 28, 29, 93), (89, 90, 93, 92), (88, 89, 92, 91), (19, 88, 91, 20), (93, 29, 30, 96), (92, 93, 96, 95), (91, 92, 95, 94), (20, 91, 94, 21), (96, 30, 5, 33), (95, 96, 33, 32), (94, 95, 32, 31), (21, 94, 31, 4), (10, 0, 34, 99), (11, 10, 99, 98), (12, 11, 98, 97), (2, 12, 97, 28), (99, 34, 35, 102), (98, 99, 102, 101), (97, 98, 101, 100), (28, 97, 100, 29), (102, 35, 36, 105), (101, 102, 105, 104), (100, 101, 104, 103), (29, 100, 103, 30), (105, 36, 9, 39), (104, 105, 39, 38), (103, 104, 38, 37), (30, 103, 37, 5), (42, 7, 57), (57, 107, 42), (41, 42, 107), (107, 106, 41), (40, 41, 106), (106, 27, 40), (6, 40, 27), (107, 57, 56), (56, 108, 107), (106, 107, 108), (108, 26, 106), (27, 106, 26), (108, 56, 55), (55, 25, 108), (26, 108, 25), (25, 55, 1), (34, 0, 58), (58, 110, 34), (35, 34, 110), (110, 109, 35), (36, 35, 109), (109, 45, 36), (9, 36, 45), (110, 58, 59), (59, 111, 110), (109, 110, 111), (111, 44, 109), (45, 109, 44), (111, 59, 60), (60, 43, 111), (44, 111, 43), (43, 60, 8), (49, 5, 37, 114), (50, 49, 114, 113), (51, 50, 113, 112), (7, 51, 112, 46), (114, 37, 38, 117), (113, 114, 117, 116), (112, 113, 116, 115), (46, 112, 115, 47), (117, 38, 39, 120), (116, 117, 120, 119), (115, 116, 119, 118), (47, 115, 118, 48), (120, 39, 9, 45), (119, 120, 45, 44), (118, 119, 44, 43), (48, 118, 43, 8), (33, 5, 49, 123), (32, 33, 123, 122), (31, 32, 122, 121), (4, 31, 121, 22), (123, 49, 50, 126), (122, 123, 126, 125), (121, 122, 125, 124), (22, 121, 124, 23), (126, 50, 51, 129), (125, 126, 129, 128), (124, 125, 128, 127), (23, 124, 127, 24), (129, 51, 7, 42), (128, 129, 42, 41), (127, 128, 41, 40), (24, 127, 40, 6), (142, 132, 182, 193), (141, 142, 193, 192), (140, 141, 192, 191), (130, 140, 191, 188), (193, 182, 183, 196), (192, 193, 196, 195), (191, 192, 195, 194), (188, 191, 194, 189), (196, 183, 184, 199), (195, 196, 199, 198), (194, 195, 198, 197), (189, 194, 197, 190), (199, 184, 137, 176), (198, 199, 176, 177), (197, 198, 177, 178), (190, 197, 178, 138), (182, 132, 143, 202), (183, 182, 202, 201), (184, 183, 201, 200), (137, 184, 200, 187), (202, 143, 144, 205), (201, 202, 205, 204), (200, 201, 204, 203), (187, 200, 203, 186), (205, 144, 145, 208), (204, 205, 208, 207), (203, 204, 207, 206), (186, 203, 206, 185), (208, 145, 133, 148), (207, 208, 148, 147), (206, 207, 147, 146), (185, 206, 146, 131), (148, 133, 149, 211), (147, 148, 211, 210), (146, 147, 210, 209), (131, 146, 209, 155), (211, 149, 150, 214), (210, 211, 214, 213), (209, 210, 213, 212), (155, 209, 212, 156), (214, 150, 151, 217), (213, 214, 217, 216), (212, 213, 216, 215), (156, 212, 215, 157), (217, 151, 134, 152), (216, 217, 152, 153), (215, 216, 153, 154), (157, 215, 154, 136), (143, 132, 158, 220), (144, 143, 220, 219), (145, 144, 219, 218), (133, 145, 218, 149), (220, 158, 159, 223), (219, 220, 223, 222), (218, 219, 222, 221), (149, 218, 221, 150), (223, 159, 160, 226), (222, 223, 226, 225), (221, 222, 225, 224), (150, 221, 224, 151), (226, 160, 135, 163), (225, 226, 163, 162), (224, 225, 162, 161), (151, 224, 161, 134), (140, 130, 164, 229), (141, 140, 229, 228), (142, 141, 228, 227), (132, 142, 227, 158), (229, 164, 165, 232), (228, 229, 232, 231), (227, 228, 231, 230), (158, 227, 230, 159), (232, 165, 166, 235), (231, 232, 235, 234), (230, 231, 234, 233), (159, 230, 233, 160), (235, 166, 139, 169), (234, 235, 169, 168), (233, 234, 168, 167), (160, 233, 167, 135), (172, 137, 187), (187, 237, 172), (171, 172, 237), (237, 236, 171), (170, 171, 236), (236, 157, 170), (136, 170, 157), (237, 187, 186), (186, 238, 237), (236, 237, 238), (238, 156, 236), (157, 236, 156), (238, 186, 185), (185, 155, 238), (156, 238, 155), (155, 185, 131), (164, 130, 188), (188, 240, 164), (165, 164, 240), (240, 239, 165), (166, 165, 239), (239, 175, 166), (139, 166, 175), (240, 188, 189), (189, 241, 240), (239, 240, 241), (241, 174, 239), (175, 239, 174), (241, 189, 190), (190, 173, 241), (174, 241, 173), (173, 190, 138), (179, 135, 167, 244), (180, 179, 244, 243), (181, 180, 243, 242), (137, 181, 242, 176), (244, 167, 168, 247), (243, 244, 247, 246), (242, 243, 246, 245), (176, 242, 245, 177), (247, 168, 169, 250), (246, 247, 250, 249), (245, 246, 249, 248), (177, 245, 248, 178), (250, 169, 139, 175), (249, 250, 175, 174), (248, 249, 174, 173), (178, 248, 173, 138), (163, 135, 179, 253), (162, 163, 253, 252), (161, 162, 252, 251), (134, 161, 251, 152), (253, 179, 180, 256), (252, 253, 256, 255), (251, 252, 255, 254), (152, 251, 254, 153), (256, 180, 181, 259), (255, 256, 259, 258), (254, 255, 258, 257), (153, 254, 257, 154), (259, 181, 137, 172), (258, 259, 172, 171), (257, 258, 171, 170), (154, 257, 170, 136), (272, 262, 312, 323), (271, 272, 323, 322), (270, 271, 322, 321), (260, 270, 321, 318), (323, 312, 313, 326), (322, 323, 326, 325), (321, 322, 325, 324), (318, 321, 324, 319), (326, 313, 314, 329), (325, 326, 329, 328), (324, 325, 328, 327), (319, 324, 327, 320), (329, 314, 267, 306), (328, 329, 306, 307), (327, 328, 307, 308), (320, 327, 308, 268), (312, 262, 273, 332), (313, 312, 332, 331), (314, 313, 331, 330), (267, 314, 330, 317), (332, 273, 274, 335), (331, 332, 335, 334), (330, 331, 334, 333), (317, 330, 333, 316), (335, 274, 275, 338), (334, 335, 338, 337), (333, 334, 337, 336), (316, 333, 336, 315), (338, 275, 263, 278), (337, 338, 278, 277), (336, 337, 277, 276), (315, 336, 276, 261), (278, 263, 279, 341), (277, 278, 341, 340), (276, 277, 340, 339), (261, 276, 339, 285), (341, 279, 280, 344), (340, 341, 344, 343), (339, 340, 343, 342), (285, 339, 342, 286), (344, 280, 281, 347), (343, 344, 347, 346), (342, 343, 346, 345), (286, 342, 345, 287), (347, 281, 264, 282), (346, 347, 282, 283), (345, 346, 283, 284), (287, 345, 284, 266), (273, 262, 288, 350), (274, 273, 350, 349), (275, 274, 349, 348), (263, 275, 348, 279), (350, 288, 289, 353), (349, 350, 353, 352), (348, 349, 352, 351), (279, 348, 351, 280), (353, 289, 290, 356), (352, 353, 356, 355), (351, 352, 355, 354), (280, 351, 354, 281), (356, 290, 265, 293), (355, 356, 293, 292), (354, 355, 292, 291), (281, 354, 291, 264), (270, 260, 294, 359), (271, 270, 359, 358), (272, 271, 358, 357), (262, 272, 357, 288), (359, 294, 295, 362), (358, 359, 362, 361), (357, 358, 361, 360), (288, 357, 360, 289), (362, 295, 296, 365), (361, 362, 365, 364), (360, 361, 364, 363), (289, 360, 363, 290), (365, 296, 269, 299), (364, 365, 299, 298), (363, 364, 298, 297), (290, 363, 297, 265), (302, 267, 317), (317, 367, 302), (301, 302, 367), (367, 366, 301), (300, 301, 366), (366, 287, 300), (266, 300, 287), (367, 317, 316), (316, 368, 367), (366, 367, 368), (368, 286, 366), (287, 366, 286), (368, 316, 315), (315, 285, 368), (286, 368, 285), (285, 315, 261), (294, 260, 318), (318, 370, 294), (295, 294, 370), (370, 369, 295), (296, 295, 369), (369, 305, 296), (269, 296, 305), (370, 318, 319), (319, 371, 370), (369, 370, 371), (371, 304, 369), (305, 369, 304), (371, 319, 320), (320, 303, 371), (304, 371, 303), (303, 320, 268), (309, 265, 297, 374), (310, 309, 374, 373), (311, 310, 373, 372), (267, 311, 372, 306), (374, 297, 298, 377), (373, 374, 377, 376), (372, 373, 376, 375), (306, 372, 375, 307), (377, 298, 299, 380), (376, 377, 380, 379), (375, 376, 379, 378), (307, 375, 378, 308), (380, 299, 269, 305), (379, 380, 305, 304), (378, 379, 304, 303), (308, 378, 303, 268), (293, 265, 309, 383), (292, 293, 383, 382), (291, 292, 382, 381), (264, 291, 381, 282), (383, 309, 310, 386), (382, 383, 386, 385), (381, 382, 385, 384), (282, 381, 384, 283), (386, 310, 311, 389), (385, 386, 389, 388), (384, 385, 388, 387), (283, 384, 387, 284), (389, 311, 267, 302), (388, 389, 302, 301), (387, 388, 301, 300), (284, 387, 300, 266)])
me_plane_002.polygons.foreach_set('use_smooth', [True] * 432)
me_plane_002.materials.append(mat_blades)
me_plane_002.use_remesh_preserve_volume = False
me_plane_002.use_remesh_preserve_attributes = False
me_plane_002.use_mirror_vertex_groups = False
me_plane_002.update()
me_cylinder_001 = bpy.data.meshes.new('Cylinder.001')
me_cylinder_001.from_pydata([(-1.119e-07, 0.9852, -1.0), (0.0773, 0.9822, -1.0), (0.1541, 0.9731, -1.0), (0.23, 0.958, -1.0), (0.3044, 0.937, -1.0), (0.377, 0.9102, -1.0), (0.4473, 0.8778, -1.0), (0.5148, 0.84, -1.0), (0.5791, 0.797, -1.0), (0.6398, 0.7492, -1.0), (0.6966, 0.6966, -1.0), (0.7492, 0.6398, -1.0), (0.797, 0.5791, -1.0), (0.84, 0.5148, -1.0), (0.8778, 0.4473, -1.0), (0.9102, 0.377, -1.0), (0.937, 0.3044, -1.0), (0.958, 0.23, -1.0), (0.9731, 0.1541, -1.0), (0.9822, 0.0773, -1.0), (0.9852, -4.123e-07, -1.0), (0.9822, -0.0773, -1.0), (0.9731, -0.1541, -1.0), (0.958, -0.23, -1.0), (0.937, -0.3044, -1.0), (0.9102, -0.377, -1.0), (0.8778, -0.4473, -1.0), (0.84, -0.5148, -1.0), (0.797, -0.5791, -1.0), (0.7492, -0.6398, -1.0), (0.6966, -0.6966, -1.0), (0.6398, -0.7492, -1.0), (0.5791, -0.797, -1.0), (0.5148, -0.84, -1.0), (0.4473, -0.8778, -1.0), (0.377, -0.9102, -1.0), (0.3044, -0.937, -1.0), (0.23, -0.958, -1.0), (0.1541, -0.9731, -1.0), (0.0773, -0.9822, -1.0), (-1.138e-06, -0.9852, -1.0), (-0.0773, -0.9822, -1.0), (-0.1541, -0.9731, -1.0), (-0.23, -0.958, -1.0), (-0.3044, -0.937, -1.0), (-0.377, -0.9102, -1.0), (-0.4473, -0.8778, -1.0), (-0.5148, -0.84, -1.0), (-0.5791, -0.797, -1.0), (-0.6398, -0.7492, -1.0), (-0.6966, -0.6966, -1.0), (-0.7492, -0.6398, -1.0), (-0.797, -0.5791, -1.0), (-0.84, -0.5148, -1.0), (-0.8778, -0.4473, -1.0), (-0.9102, -0.377, -1.0), (-0.937, -0.3044, -1.0), (-0.958, -0.23, -1.0), (-0.9731, -0.1541, -1.0), (-0.9822, -0.0773, -1.0), (-0.9852, 1.404e-06, -1.0), (-0.9822, 0.0773, -1.0), (-0.9731, 0.1541, -1.0), (-0.958, 0.23, -1.0), (-0.937, 0.3044, -1.0), (-0.9102, 0.377, -1.0), (-0.8778, 0.4473, -1.0), (-0.84, 0.5148, -1.0), (-0.797, 0.5791, -1.0), (-0.7492, 0.6398, -1.0), (-0.6966, 0.6966, -1.0), (-0.6398, 0.7492, -1.0), (-0.5791, 0.797, -1.0), (-0.5148, 0.84, -1.0), (-0.4473, 0.8778, -1.0), (-0.377, 0.9102, -1.0), (-0.3044, 0.937, -1.0), (-0.23, 0.958, -1.0), (-0.1541, 0.9731, -1.0), (-0.0773, 0.9822, -1.0), (1.112e-06, 0.5217, 1.0), (0.04093, 0.5201, 1.0), (0.08161, 0.5152, 1.0), (0.1218, 0.5072, 1.0), (0.1612, 0.4961, 1.0), (0.1996, 0.482, 1.0), (0.2368, 0.4648, 1.0), (0.2726, 0.4448, 1.0), (0.3066, 0.422, 1.0), (0.3388, 0.3967, 1.0), (0.3689, 0.3689, 1.0), (0.3967, 0.3388, 1.0), (0.422, 0.3066, 1.0), (0.4448, 0.2726, 1.0), (0.4648, 0.2368, 1.0), (0.482, 0.1996, 1.0), (0.4961, 0.1612, 1.0), (0.5072, 0.1218, 1.0), (0.5152, 0.0816, 1.0), (0.5201, 0.04093, 1.0), (0.5217, -1.281e-06, 1.0), (0.5201, -0.04093, 1.0), (0.5152, -0.08161, 1.0), (0.5072, -0.1218, 1.0), (0.4961, -0.1612, 1.0), (0.482, -0.1996, 1.0), (0.4648, -0.2368, 1.0), (0.4448, -0.2726, 1.0), (0.422, -0.3066, 1.0), (0.3967, -0.3388, 1.0), (0.3689, -0.3689, 1.0), (0.3388, -0.3967, 1.0), (0.3066, -0.422, 1.0), (0.2726, -0.4448, 1.0), (0.2368, -0.4648, 1.0), (0.1996, -0.482, 1.0), (0.1612, -0.4961, 1.0), (0.1218, -0.5072, 1.0), (0.0816, -0.5152, 1.0), (0.04093, -0.5201, 1.0), (-1.479e-06, -0.5217, 1.0), (-0.04093, -0.5201, 1.0), (-0.08161, -0.5152, 1.0), (-0.1218, -0.5072, 1.0), (-0.1612, -0.4961, 1.0), (-0.1996, -0.482, 1.0), (-0.2368, -0.4648, 1.0), (-0.2726, -0.4448, 1.0), (-0.3066, -0.422, 1.0), (-0.3388, -0.3967, 1.0), (-0.3689, -0.3689, 1.0), (-0.3967, -0.3388, 1.0), (-0.422, -0.3066, 1.0), (-0.4448, -0.2726, 1.0), (-0.4648, -0.2368, 1.0), (-0.482, -0.1996, 1.0), (-0.4961, -0.1612, 1.0), (-0.5072, -0.1218, 1.0), (-0.5152, -0.0816, 1.0), (-0.5201, -0.04093, 1.0), (-0.5217, 1.977e-06, 1.0), (-0.5201, 0.04093, 1.0), (-0.5152, 0.08161, 1.0), (-0.5072, 0.1218, 1.0), (-0.4961, 0.1612, 1.0), (-0.482, 0.1996, 1.0), (-0.4648, 0.2368, 1.0), (-0.4448, 0.2726, 1.0), (-0.422, 0.3066, 1.0), (-0.3967, 0.3388, 1.0), (-0.3689, 0.3689, 1.0), (-0.3388, 0.3967, 1.0), (-0.3066, 0.422, 1.0), (-0.2726, 0.4448, 1.0), (-0.2368, 0.4648, 1.0), (-0.1996, 0.482, 1.0), (-0.1612, 0.4961, 1.0), (-0.1218, 0.5072, 1.0), (-0.0816, 0.5152, 1.0), (-0.04093, 0.5201, 1.0), (-1.119e-07, -1.689e-08, -1.0), (2.592e-08, 1.387e-07, 1.0)], [], [(160, 0, 1), (161, 81, 80), (160, 1, 2), (161, 82, 81), (160, 2, 3), (161, 83, 82), (160, 3, 4), (161, 84, 83), (160, 4, 5), (161, 85, 84), (160, 5, 6), (161, 86, 85), (160, 6, 7), (161, 87, 86), (160, 7, 8), (161, 88, 87), (160, 8, 9), (161, 89, 88), (160, 9, 10), (161, 90, 89), (160, 10, 11), (161, 91, 90), (160, 11, 12), (161, 92, 91), (160, 12, 13), (161, 93, 92), (160, 13, 14), (161, 94, 93), (160, 14, 15), (161, 95, 94), (160, 15, 16), (161, 96, 95), (160, 16, 17), (161, 97, 96), (160, 17, 18), (161, 98, 97), (160, 18, 19), (161, 99, 98), (160, 19, 20), (161, 100, 99), (160, 20, 21), (161, 101, 100), (160, 21, 22), (161, 102, 101), (160, 22, 23), (161, 103, 102), (160, 23, 24), (161, 104, 103), (160, 24, 25), (161, 105, 104), (160, 25, 26), (161, 106, 105), (160, 26, 27), (161, 107, 106), (160, 27, 28), (161, 108, 107), (160, 28, 29), (161, 109, 108), (160, 29, 30), (161, 110, 109), (160, 30, 31), (161, 111, 110), (160, 31, 32), (161, 112, 111), (160, 32, 33), (161, 113, 112), (160, 33, 34), (161, 114, 113), (160, 34, 35), (161, 115, 114), (160, 35, 36), (161, 116, 115), (160, 36, 37), (161, 117, 116), (160, 37, 38), (161, 118, 117), (160, 38, 39), (161, 119, 118), (160, 39, 40), (161, 120, 119), (160, 40, 41), (161, 121, 120), (160, 41, 42), (161, 122, 121), (160, 42, 43), (161, 123, 122), (160, 43, 44), (161, 124, 123), (160, 44, 45), (161, 125, 124), (160, 45, 46), (161, 126, 125), (160, 46, 47), (161, 127, 126), (160, 47, 48), (161, 128, 127), (160, 48, 49), (161, 129, 128), (160, 49, 50), (161, 130, 129), (160, 50, 51), (161, 131, 130), (160, 51, 52), (161, 132, 131), (160, 52, 53), (161, 133, 132), (160, 53, 54), (161, 134, 133), (160, 54, 55), (161, 135, 134), (160, 55, 56), (161, 136, 135), (160, 56, 57), (161, 137, 136), (160, 57, 58), (161, 138, 137), (160, 58, 59), (161, 139, 138), (160, 59, 60), (161, 140, 139), (160, 60, 61), (161, 141, 140), (160, 61, 62), (161, 142, 141), (160, 62, 63), (161, 143, 142), (160, 63, 64), (161, 144, 143), (160, 64, 65), (161, 145, 144), (160, 65, 66), (161, 146, 145), (160, 66, 67), (161, 147, 146), (160, 67, 68), (161, 148, 147), (160, 68, 69), (161, 149, 148), (160, 69, 70), (161, 150, 149), (160, 70, 71), (161, 151, 150), (160, 71, 72), (161, 152, 151), (160, 72, 73), (161, 153, 152), (160, 73, 74), (161, 154, 153), (160, 74, 75), (161, 155, 154), (160, 75, 76), (161, 156, 155), (160, 76, 77), (161, 157, 156), (160, 77, 78), (161, 158, 157), (160, 78, 79), (161, 159, 158), (79, 0, 160), (161, 80, 159), (0, 80, 81, 1), (1, 81, 82, 2), (2, 82, 83, 3), (3, 83, 84, 4), (4, 84, 85, 5), (5, 85, 86, 6), (6, 86, 87, 7), (7, 87, 88, 8), (8, 88, 89, 9), (9, 89, 90, 10), (10, 90, 91, 11), (11, 91, 92, 12), (12, 92, 93, 13), (13, 93, 94, 14), (14, 94, 95, 15), (15, 95, 96, 16), (16, 96, 97, 17), (17, 97, 98, 18), (18, 98, 99, 19), (19, 99, 100, 20), (20, 100, 101, 21), (21, 101, 102, 22), (22, 102, 103, 23), (23, 103, 104, 24), (24, 104, 105, 25), (25, 105, 106, 26), (26, 106, 107, 27), (27, 107, 108, 28), (28, 108, 109, 29), (29, 109, 110, 30), (30, 110, 111, 31), (31, 111, 112, 32), (32, 112, 113, 33), (33, 113, 114, 34), (34, 114, 115, 35), (35, 115, 116, 36), (36, 116, 117, 37), (37, 117, 118, 38), (38, 118, 119, 39), (39, 119, 120, 40), (40, 120, 121, 41), (41, 121, 122, 42), (42, 122, 123, 43), (43, 123, 124, 44), (44, 124, 125, 45), (45, 125, 126, 46), (46, 126, 127, 47), (47, 127, 128, 48), (48, 128, 129, 49), (49, 129, 130, 50), (50, 130, 131, 51), (51, 131, 132, 52), (52, 132, 133, 53), (53, 133, 134, 54), (54, 134, 135, 55), (55, 135, 136, 56), (56, 136, 137, 57), (57, 137, 138, 58), (58, 138, 139, 59), (59, 139, 140, 60), (60, 140, 141, 61), (61, 141, 142, 62), (62, 142, 143, 63), (63, 143, 144, 64), (64, 144, 145, 65), (65, 145, 146, 66), (66, 146, 147, 67), (67, 147, 148, 68), (68, 148, 149, 69), (69, 149, 150, 70), (70, 150, 151, 71), (71, 151, 152, 72), (72, 152, 153, 73), (73, 153, 154, 74), (74, 154, 155, 75), (75, 155, 156, 76), (76, 156, 157, 77), (77, 157, 158, 78), (78, 158, 159, 79), (80, 0, 79, 159)])
me_cylinder_001.materials.append(mat_blades)
me_cylinder_001.use_remesh_preserve_volume = False
me_cylinder_001.use_remesh_preserve_attributes = False
me_cylinder_001.use_mirror_vertex_groups = False
me_cylinder_001.update()

# ---- objects
ob_cylinder_001 = bpy.data.objects.new('Cylinder.001', me_cylinder_002)
ob_sphere = bpy.data.objects.new('Sphere', me_sphere)
ob_plane_002 = bpy.data.objects.new('Plane.002', me_plane_002)
ob_cylinder = bpy.data.objects.new('Cylinder', me_cylinder_001)
ob_lamp = bpy.data.objects.new('Lamp', light_lamp)
ob_camera = bpy.data.objects.new('Camera', cam_camera)

# ---- transforms, parenting, visibility, modifiers, constraints
ob_cylinder_001.location = (0.06109, -9.017e-05, 3.429)
ob_cylinder_001.rotation_euler = (1.571, -0.0, 1.571)
ob_cylinder_001.scale = (0.08308, 0.08308, 0.08308)
ob_cylinder_001.lineart.crease_threshold = 0.0
_m = ob_cylinder_001.modifiers.new('Subsurf', 'SUBSURF')
_m.uv_smooth = 'PRESERVE_CORNERS'
_m.levels = 3
_m.render_levels = 5
_m.show_only_control_edges = False
ob_sphere.location = (0.1318, -9.017e-05, 3.429)
ob_sphere.scale = (0.1441, 0.0558, 0.0558)
ob_sphere.lineart.crease_threshold = 0.0
_m = ob_sphere.modifiers.new('Subsurf', 'SUBSURF')
_m.uv_smooth = 'PRESERVE_CORNERS'
_m.levels = 3
_m.render_levels = 4
_m.show_only_control_edges = False
ob_plane_002.location = (0.1611, -0.0003422, 3.429)
ob_plane_002.rotation_euler = (-1.571, 8.817, -1.571)
ob_plane_002.scale = (0.4151, 0.4151, 0.4151)
ob_plane_002.lineart.crease_threshold = 0.0
_m = ob_plane_002.modifiers.new('Subsurf', 'SUBSURF')
_m.uv_smooth = 'PRESERVE_CORNERS'
_m.levels = 3
_m.render_levels = 4
_m.show_only_control_edges = False
ob_cylinder.location = (0.06109, -9.017e-05, 1.687)
ob_cylinder.scale = (0.08547, 0.08547, 1.704)
ob_cylinder.lineart.crease_threshold = 0.0
ob_lamp.location = (8.475, 2.818, 5.553)
ob_lamp.rotation_euler = (0.6503, 0.05522, 1.866)
ob_lamp.lock_rotations_4d = False
ob_lamp.empty_display_type = 'ARROWS'
ob_lamp.color = (0.0, 0.0, 0.0, 0.0)
ob_lamp.lineart.crease_threshold = 0.0
ob_camera.location = (2.208, -1.714, 4.316)
ob_camera.rotation_euler = (1.134, -0.02223, 0.89)
ob_camera.scale = (1.0, 1.0, 1.0)
ob_camera.lock_rotations_4d = False
ob_camera.empty_display_type = 'ARROWS'
ob_camera.color = (0.0, 0.0, 0.0, 0.0)
ob_camera.display_type = 'WIRE'
ob_camera.lineart.crease_threshold = 0.0

# ---- collection membership
col_collection_1.objects.link(ob_cylinder_001)
col_collection_1.objects.link(ob_sphere)
col_collection_1.objects.link(ob_plane_002)
col_collection_1.objects.link(ob_cylinder)
col_collection_1.objects.link(ob_lamp)
col_collection_1.objects.link(ob_camera)

# ---- scene / render settings (as saved in the file)
scene.camera = ob_camera
scene.frame_start = 1; scene.frame_end = 250; scene.frame_set(1)
scene.render.engine = 'BLENDER_EEVEE_NEXT'
scene.render.image_settings.color_mode = 'RGB'
scene.render.image_settings.compression = 90
scene.render.resolution_x = 1200
scene.render.resolution_y = 1200
scene.render.dither_intensity = 0.0
scene.render.bake_margin = 2
scene.render.bake_bias = 0.0
scene.cycles.use_denoising = False
scene.cycles.samples = 10
scene.cycles.sampling_pattern = 'TABULATED_SOBOL'
scene.cycles.light_sampling_threshold = 0.0
scene.cycles.use_adaptive_sampling = False
scene.cycles.use_light_tree = False
scene.cycles.blur_glossy = 0.0
scene.cycles.volume_bounces = 1
scene.cycles.pixel_filter_type = 'GAUSSIAN'
scene.cycles.sample_clamp_indirect = 0.0
scene.view_settings.view_transform = 'Standard'
bpy.context.view_layer.update()
